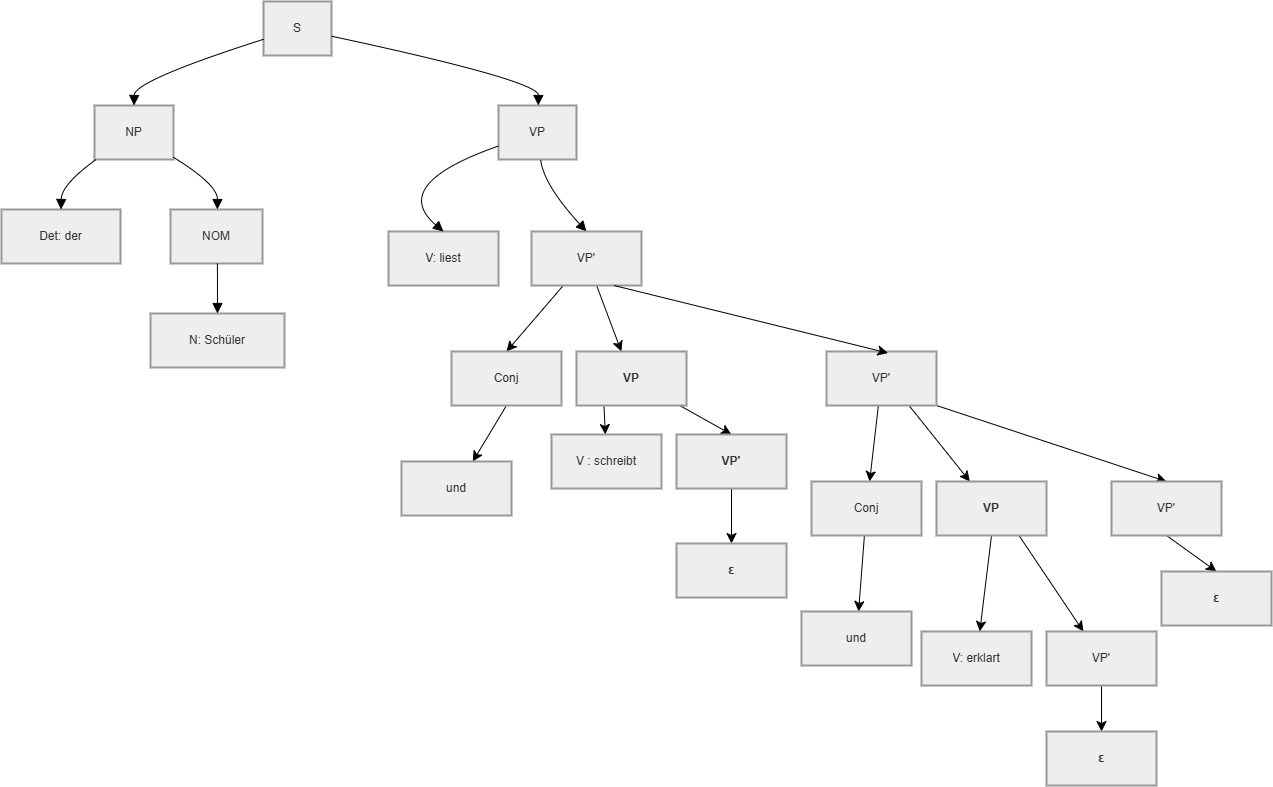

The diagram above was exported from draw.io. Its source (the exported page's mxGraphModel, read from the mxfile embedded in the PNG):
<mxGraphModel dx="1627" dy="1287" grid="1" gridSize="10" guides="1" tooltips="1" connect="1" arrows="1" fold="1" page="1" pageScale="1" pageWidth="827" pageHeight="1169" math="0" shadow="0">
  <root>
    <mxCell id="0" />
    <mxCell id="1" parent="0" />
    <mxCell id="PL_BCmUhOZwVux8NGXS8-2" parent="1" style="whiteSpace=wrap;strokeWidth=2;fillColor=light-dark(#eeeeee,#1f2020);strokeColor=light-dark(#999999,#cccccc);fontColor=light-dark(#333333,#cccccc);" value="S" vertex="1">
      <mxGeometry height="54" width="68" x="402" y="30" as="geometry" />
    </mxCell>
    <mxCell id="PL_BCmUhOZwVux8NGXS8-3" parent="1" style="whiteSpace=wrap;strokeWidth=2;fillColor=light-dark(#eeeeee,#1f2020);strokeColor=light-dark(#999999,#cccccc);fontColor=light-dark(#333333,#cccccc);" value="NP" vertex="1">
      <mxGeometry height="54" width="79" x="233" y="134" as="geometry" />
    </mxCell>
    <mxCell id="PL_BCmUhOZwVux8NGXS8-4" parent="1" style="whiteSpace=wrap;strokeWidth=2;fillColor=light-dark(#eeeeee,#1f2020);strokeColor=light-dark(#999999,#cccccc);fontColor=light-dark(#333333,#cccccc);" value="VP" vertex="1">
      <mxGeometry height="54" width="78" x="637" y="134" as="geometry" />
    </mxCell>
    <mxCell id="PL_BCmUhOZwVux8NGXS8-5" parent="1" style="whiteSpace=wrap;strokeWidth=2;fillColor=light-dark(#eeeeee,#1f2020);strokeColor=light-dark(#999999,#cccccc);fontColor=light-dark(#333333,#cccccc);" value="Det: der" vertex="1">
      <mxGeometry height="54" width="119" x="140" y="238" as="geometry" />
    </mxCell>
    <mxCell id="PL_BCmUhOZwVux8NGXS8-6" parent="1" style="whiteSpace=wrap;strokeWidth=2;fillColor=light-dark(#eeeeee,#1f2020);strokeColor=light-dark(#999999,#cccccc);fontColor=light-dark(#333333,#cccccc);" value="NOM" vertex="1">
      <mxGeometry height="54" width="92" x="309" y="238" as="geometry" />
    </mxCell>
    <mxCell id="PL_BCmUhOZwVux8NGXS8-7" parent="1" style="whiteSpace=wrap;strokeWidth=2;fillColor=light-dark(#eeeeee,#1f2020);strokeColor=light-dark(#999999,#cccccc);fontColor=light-dark(#333333,#cccccc);" value="N: Schüler" vertex="1">
      <mxGeometry height="54" width="134" x="289" y="342" as="geometry" />
    </mxCell>
    <mxCell id="PL_BCmUhOZwVux8NGXS8-11" parent="1" style="whiteSpace=wrap;strokeWidth=2;fillColor=light-dark(#eeeeee,#1f2020);strokeColor=light-dark(#999999,#cccccc);fontColor=light-dark(#333333,#cccccc);" value="V: liest" vertex="1">
      <mxGeometry height="54" width="110" x="527" y="260" as="geometry" />
    </mxCell>
    <mxCell id="PL_BCmUhOZwVux8NGXS8-17" edge="1" parent="1" source="PL_BCmUhOZwVux8NGXS8-2" style="curved=1;startArrow=none;endArrow=block;exitX=0;exitY=0.7;entryX=0.5;entryY=0;rounded=0;fontSize=12;startSize=8;endSize=8;" target="PL_BCmUhOZwVux8NGXS8-3" value="">
      <mxGeometry relative="1" as="geometry">
        <Array as="points">
          <mxPoint x="273" y="109" />
        </Array>
      </mxGeometry>
    </mxCell>
    <mxCell id="PL_BCmUhOZwVux8NGXS8-18" edge="1" parent="1" source="PL_BCmUhOZwVux8NGXS8-2" style="curved=1;startArrow=none;endArrow=block;exitX=0.99;exitY=0.64;entryX=0.51;entryY=0;rounded=0;fontSize=12;startSize=8;endSize=8;" target="PL_BCmUhOZwVux8NGXS8-4" value="">
      <mxGeometry relative="1" as="geometry">
        <Array as="points">
          <mxPoint x="677" y="109" />
        </Array>
      </mxGeometry>
    </mxCell>
    <mxCell id="PL_BCmUhOZwVux8NGXS8-19" edge="1" parent="1" source="PL_BCmUhOZwVux8NGXS8-3" style="curved=1;startArrow=none;endArrow=block;exitX=0.02;exitY=1;entryX=0.5;entryY=0;rounded=0;fontSize=12;startSize=8;endSize=8;" target="PL_BCmUhOZwVux8NGXS8-5" value="">
      <mxGeometry relative="1" as="geometry">
        <Array as="points">
          <mxPoint x="200" y="213" />
        </Array>
      </mxGeometry>
    </mxCell>
    <mxCell id="PL_BCmUhOZwVux8NGXS8-20" edge="1" parent="1" source="PL_BCmUhOZwVux8NGXS8-3" style="curved=1;startArrow=none;endArrow=block;exitX=1;exitY=0.96;entryX=0.51;entryY=0;rounded=0;fontSize=12;startSize=8;endSize=8;" target="PL_BCmUhOZwVux8NGXS8-6" value="">
      <mxGeometry relative="1" as="geometry">
        <Array as="points">
          <mxPoint x="356" y="213" />
        </Array>
      </mxGeometry>
    </mxCell>
    <mxCell id="PL_BCmUhOZwVux8NGXS8-21" edge="1" parent="1" source="PL_BCmUhOZwVux8NGXS8-6" style="curved=1;startArrow=none;endArrow=block;exitX=0.51;exitY=1;entryX=0.5;entryY=0;rounded=0;fontSize=12;startSize=8;endSize=8;" target="PL_BCmUhOZwVux8NGXS8-7" value="">
      <mxGeometry relative="1" as="geometry">
        <Array as="points" />
      </mxGeometry>
    </mxCell>
    <mxCell id="PL_BCmUhOZwVux8NGXS8-22" edge="1" parent="1" source="PL_BCmUhOZwVux8NGXS8-4" style="curved=1;startArrow=none;endArrow=block;exitX=0;exitY=0.75;entryX=0.5;entryY=0;rounded=0;fontSize=12;startSize=8;endSize=8;entryDx=0;entryDy=0;" target="PL_BCmUhOZwVux8NGXS8-11" value="">
      <mxGeometry relative="1" as="geometry">
        <Array as="points">
          <mxPoint x="527" y="213" />
        </Array>
        <mxPoint x="527.78" y="238" as="targetPoint" />
      </mxGeometry>
    </mxCell>
    <mxCell id="PL_BCmUhOZwVux8NGXS8-23" edge="1" parent="1" source="PL_BCmUhOZwVux8NGXS8-4" style="curved=1;startArrow=none;endArrow=block;exitX=0.54;exitY=1;entryX=0.5;entryY=0;rounded=0;fontSize=12;startSize=8;endSize=8;entryDx=0;entryDy=0;" target="PL_BCmUhOZwVux8NGXS8-344" value="">
      <mxGeometry relative="1" as="geometry">
        <Array as="points">
          <mxPoint x="682" y="213" />
        </Array>
        <mxPoint x="682" y="238" as="targetPoint" />
      </mxGeometry>
    </mxCell>
    <mxCell id="PL_BCmUhOZwVux8NGXS8-351" edge="1" parent="1" source="PL_BCmUhOZwVux8NGXS8-344" style="edgeStyle=none;curved=1;rounded=0;orthogonalLoop=1;jettySize=auto;html=1;entryX=0.5;entryY=0;entryDx=0;entryDy=0;fontSize=12;startSize=8;endSize=8;" target="PL_BCmUhOZwVux8NGXS8-345">
      <mxGeometry relative="1" as="geometry" />
    </mxCell>
    <mxCell id="PL_BCmUhOZwVux8NGXS8-352" edge="1" parent="1" source="PL_BCmUhOZwVux8NGXS8-344" style="edgeStyle=none;curved=1;rounded=0;orthogonalLoop=1;jettySize=auto;html=1;fontSize=12;startSize=8;endSize=8;" target="PL_BCmUhOZwVux8NGXS8-346">
      <mxGeometry relative="1" as="geometry" />
    </mxCell>
    <mxCell id="PL_BCmUhOZwVux8NGXS8-344" parent="1" style="whiteSpace=wrap;strokeWidth=2;fillColor=light-dark(#eeeeee,#1f2020);strokeColor=light-dark(#999999,#cccccc);fontColor=light-dark(#333333,#cccccc);" value="VP'" vertex="1">
      <mxGeometry height="54" width="110" x="670" y="260" as="geometry" />
    </mxCell>
    <mxCell id="PL_BCmUhOZwVux8NGXS8-366" edge="1" parent="1" source="PL_BCmUhOZwVux8NGXS8-345" style="edgeStyle=none;curved=1;rounded=0;orthogonalLoop=1;jettySize=auto;html=1;exitX=0.5;exitY=1;exitDx=0;exitDy=0;fontSize=12;startSize=8;endSize=8;" target="PL_BCmUhOZwVux8NGXS8-365">
      <mxGeometry relative="1" as="geometry" />
    </mxCell>
    <mxCell id="PL_BCmUhOZwVux8NGXS8-345" parent="1" style="whiteSpace=wrap;strokeWidth=2;fillColor=light-dark(#eeeeee,#1f2020);strokeColor=light-dark(#999999,#cccccc);fontColor=light-dark(#333333,#cccccc);" value="Conj" vertex="1">
      <mxGeometry height="54" width="110" x="590" y="380" as="geometry" />
    </mxCell>
    <mxCell id="PL_BCmUhOZwVux8NGXS8-357" edge="1" parent="1" source="PL_BCmUhOZwVux8NGXS8-346" style="edgeStyle=none;curved=1;rounded=0;orthogonalLoop=1;jettySize=auto;html=1;exitX=0.25;exitY=1;exitDx=0;exitDy=0;fontSize=12;startSize=8;endSize=8;" target="PL_BCmUhOZwVux8NGXS8-354">
      <mxGeometry relative="1" as="geometry" />
    </mxCell>
    <mxCell id="PL_BCmUhOZwVux8NGXS8-358" edge="1" parent="1" source="PL_BCmUhOZwVux8NGXS8-346" style="edgeStyle=none;curved=1;rounded=0;orthogonalLoop=1;jettySize=auto;html=1;entryX=0.5;entryY=0;entryDx=0;entryDy=0;fontSize=12;startSize=8;endSize=8;" target="PL_BCmUhOZwVux8NGXS8-355">
      <mxGeometry relative="1" as="geometry" />
    </mxCell>
    <mxCell id="PL_BCmUhOZwVux8NGXS8-346" parent="1" style="whiteSpace=wrap;strokeWidth=2;fillColor=light-dark(#eeeeee,#1f2020);strokeColor=light-dark(#999999,#cccccc);fontColor=light-dark(#333333,#cccccc);fontStyle=1" value="VP" vertex="1">
      <mxGeometry height="54" width="110" x="715" y="380" as="geometry" />
    </mxCell>
    <mxCell id="PL_BCmUhOZwVux8NGXS8-367" edge="1" parent="1" source="PL_BCmUhOZwVux8NGXS8-347" style="edgeStyle=none;curved=1;rounded=0;orthogonalLoop=1;jettySize=auto;html=1;fontSize=12;startSize=8;endSize=8;" target="PL_BCmUhOZwVux8NGXS8-348">
      <mxGeometry relative="1" as="geometry" />
    </mxCell>
    <mxCell id="PL_BCmUhOZwVux8NGXS8-368" edge="1" parent="1" source="PL_BCmUhOZwVux8NGXS8-347" style="edgeStyle=none;curved=1;rounded=0;orthogonalLoop=1;jettySize=auto;html=1;exitX=0.75;exitY=1;exitDx=0;exitDy=0;fontSize=12;startSize=8;endSize=8;" target="PL_BCmUhOZwVux8NGXS8-349">
      <mxGeometry relative="1" as="geometry" />
    </mxCell>
    <mxCell id="PL_BCmUhOZwVux8NGXS8-369" edge="1" parent="1" source="PL_BCmUhOZwVux8NGXS8-347" style="edgeStyle=none;curved=1;rounded=0;orthogonalLoop=1;jettySize=auto;html=1;exitX=1;exitY=1;exitDx=0;exitDy=0;entryX=0.5;entryY=0;entryDx=0;entryDy=0;fontSize=12;startSize=8;endSize=8;" target="PL_BCmUhOZwVux8NGXS8-350">
      <mxGeometry relative="1" as="geometry" />
    </mxCell>
    <mxCell id="PL_BCmUhOZwVux8NGXS8-347" parent="1" style="whiteSpace=wrap;strokeWidth=2;fillColor=light-dark(#eeeeee,#1f2020);strokeColor=light-dark(#999999,#cccccc);fontColor=light-dark(#333333,#cccccc);" value="VP'" vertex="1">
      <mxGeometry height="54" width="110" x="965" y="380" as="geometry" />
    </mxCell>
    <mxCell id="PL_BCmUhOZwVux8NGXS8-371" edge="1" parent="1" source="PL_BCmUhOZwVux8NGXS8-348" style="edgeStyle=none;curved=1;rounded=0;orthogonalLoop=1;jettySize=auto;html=1;fontSize=12;startSize=8;endSize=8;" target="PL_BCmUhOZwVux8NGXS8-370">
      <mxGeometry relative="1" as="geometry" />
    </mxCell>
    <mxCell id="PL_BCmUhOZwVux8NGXS8-348" parent="1" style="whiteSpace=wrap;strokeWidth=2;fillColor=light-dark(#eeeeee,#1f2020);strokeColor=light-dark(#999999,#cccccc);fontColor=light-dark(#333333,#cccccc);" value="Conj" vertex="1">
      <mxGeometry height="54" width="110" x="950" y="510" as="geometry" />
    </mxCell>
    <mxCell id="PL_BCmUhOZwVux8NGXS8-373" edge="1" parent="1" source="PL_BCmUhOZwVux8NGXS8-349" style="edgeStyle=none;curved=1;rounded=0;orthogonalLoop=1;jettySize=auto;html=1;exitX=0.5;exitY=1;exitDx=0;exitDy=0;fontSize=12;startSize=8;endSize=8;" target="PL_BCmUhOZwVux8NGXS8-372">
      <mxGeometry relative="1" as="geometry" />
    </mxCell>
    <mxCell id="PL_BCmUhOZwVux8NGXS8-378" edge="1" parent="1" source="PL_BCmUhOZwVux8NGXS8-349" style="edgeStyle=none;curved=1;rounded=0;orthogonalLoop=1;jettySize=auto;html=1;exitX=0.75;exitY=1;exitDx=0;exitDy=0;fontSize=12;startSize=8;endSize=8;" target="PL_BCmUhOZwVux8NGXS8-374">
      <mxGeometry relative="1" as="geometry" />
    </mxCell>
    <mxCell id="PL_BCmUhOZwVux8NGXS8-349" parent="1" style="whiteSpace=wrap;strokeWidth=2;fillColor=light-dark(#eeeeee,#1f2020);strokeColor=light-dark(#999999,#cccccc);fontColor=light-dark(#333333,#cccccc);fontStyle=1" value="VP" vertex="1">
      <mxGeometry height="54" width="110" x="1075" y="510" as="geometry" />
    </mxCell>
    <mxCell id="PL_BCmUhOZwVux8NGXS8-381" edge="1" parent="1" source="PL_BCmUhOZwVux8NGXS8-350" style="edgeStyle=none;curved=1;rounded=0;orthogonalLoop=1;jettySize=auto;html=1;exitX=0.5;exitY=1;exitDx=0;exitDy=0;entryX=0.5;entryY=0;entryDx=0;entryDy=0;fontSize=12;startSize=8;endSize=8;" target="PL_BCmUhOZwVux8NGXS8-380">
      <mxGeometry relative="1" as="geometry" />
    </mxCell>
    <mxCell id="PL_BCmUhOZwVux8NGXS8-350" parent="1" style="whiteSpace=wrap;strokeWidth=2;fillColor=light-dark(#eeeeee,#1f2020);strokeColor=light-dark(#999999,#cccccc);fontColor=light-dark(#333333,#cccccc);" value="VP'" vertex="1">
      <mxGeometry height="54" width="110" x="1250" y="510" as="geometry" />
    </mxCell>
    <mxCell id="PL_BCmUhOZwVux8NGXS8-353" edge="1" parent="1" source="PL_BCmUhOZwVux8NGXS8-344" style="edgeStyle=none;curved=1;rounded=0;orthogonalLoop=1;jettySize=auto;html=1;exitX=0.75;exitY=1;exitDx=0;exitDy=0;entryX=0.559;entryY=0.028;entryDx=0;entryDy=0;entryPerimeter=0;fontSize=12;startSize=8;endSize=8;" target="PL_BCmUhOZwVux8NGXS8-347">
      <mxGeometry relative="1" as="geometry" />
    </mxCell>
    <mxCell id="PL_BCmUhOZwVux8NGXS8-354" parent="1" style="whiteSpace=wrap;strokeWidth=2;fillColor=light-dark(#eeeeee,#1f2020);strokeColor=light-dark(#999999,#cccccc);fontColor=light-dark(#333333,#cccccc);" value="V : schreibt" vertex="1">
      <mxGeometry height="54" width="110" x="690" y="463" as="geometry" />
    </mxCell>
    <mxCell id="PL_BCmUhOZwVux8NGXS8-364" edge="1" parent="1" source="PL_BCmUhOZwVux8NGXS8-355" style="edgeStyle=none;curved=1;rounded=0;orthogonalLoop=1;jettySize=auto;html=1;exitX=0.5;exitY=1;exitDx=0;exitDy=0;fontSize=12;startSize=8;endSize=8;" target="PL_BCmUhOZwVux8NGXS8-363">
      <mxGeometry relative="1" as="geometry" />
    </mxCell>
    <mxCell id="PL_BCmUhOZwVux8NGXS8-355" parent="1" style="whiteSpace=wrap;strokeWidth=2;fillColor=light-dark(#eeeeee,#1f2020);strokeColor=light-dark(#999999,#cccccc);fontColor=light-dark(#333333,#cccccc);fontStyle=1" value="VP'" vertex="1">
      <mxGeometry height="54" width="110" x="815" y="463" as="geometry" />
    </mxCell>
    <mxCell id="PL_BCmUhOZwVux8NGXS8-363" parent="1" style="whiteSpace=wrap;strokeWidth=2;fillColor=light-dark(#eeeeee,#1f2020);strokeColor=light-dark(#999999,#cccccc);fontColor=light-dark(#333333,#cccccc);fontStyle=1" value="ε" vertex="1">
      <mxGeometry height="54" width="110" x="815" y="572" as="geometry" />
    </mxCell>
    <mxCell id="PL_BCmUhOZwVux8NGXS8-365" parent="1" style="whiteSpace=wrap;strokeWidth=2;fillColor=light-dark(#eeeeee,#1f2020);strokeColor=light-dark(#999999,#cccccc);fontColor=light-dark(#333333,#cccccc);" value="und" vertex="1">
      <mxGeometry height="54" width="110" x="540" y="490" as="geometry" />
    </mxCell>
    <mxCell id="PL_BCmUhOZwVux8NGXS8-370" parent="1" style="whiteSpace=wrap;strokeWidth=2;fillColor=light-dark(#eeeeee,#1f2020);strokeColor=light-dark(#999999,#cccccc);fontColor=light-dark(#333333,#cccccc);" value="und" vertex="1">
      <mxGeometry height="54" width="110" x="940" y="640" as="geometry" />
    </mxCell>
    <mxCell id="PL_BCmUhOZwVux8NGXS8-372" parent="1" style="whiteSpace=wrap;strokeWidth=2;fillColor=light-dark(#eeeeee,#1f2020);strokeColor=light-dark(#999999,#cccccc);fontColor=light-dark(#333333,#cccccc);" value="V: erklart" vertex="1">
      <mxGeometry height="54" width="110" x="1060" y="660" as="geometry" />
    </mxCell>
    <mxCell id="PL_BCmUhOZwVux8NGXS8-376" edge="1" parent="1" source="PL_BCmUhOZwVux8NGXS8-374" style="edgeStyle=none;curved=1;rounded=0;orthogonalLoop=1;jettySize=auto;html=1;exitX=0.5;exitY=1;exitDx=0;exitDy=0;entryX=0.5;entryY=0;entryDx=0;entryDy=0;fontSize=12;startSize=8;endSize=8;" target="PL_BCmUhOZwVux8NGXS8-375">
      <mxGeometry relative="1" as="geometry" />
    </mxCell>
    <mxCell id="PL_BCmUhOZwVux8NGXS8-374" parent="1" style="whiteSpace=wrap;strokeWidth=2;fillColor=light-dark(#eeeeee,#1f2020);strokeColor=light-dark(#999999,#cccccc);fontColor=light-dark(#333333,#cccccc);" value="VP'" vertex="1">
      <mxGeometry height="54" width="110" x="1185" y="660" as="geometry" />
    </mxCell>
    <mxCell id="PL_BCmUhOZwVux8NGXS8-375" parent="1" style="whiteSpace=wrap;strokeWidth=2;fillColor=light-dark(#eeeeee,#1f2020);strokeColor=light-dark(#999999,#cccccc);fontColor=light-dark(#333333,#cccccc);fontStyle=1" value="ε" vertex="1">
      <mxGeometry height="54" width="110" x="1185" y="760" as="geometry" />
    </mxCell>
    <mxCell id="PL_BCmUhOZwVux8NGXS8-380" parent="1" style="whiteSpace=wrap;strokeWidth=2;fillColor=light-dark(#eeeeee,#1f2020);strokeColor=light-dark(#999999,#cccccc);fontColor=light-dark(#333333,#cccccc);fontStyle=1" value="ε" vertex="1">
      <mxGeometry height="54" width="110" x="1300" y="600" as="geometry" />
    </mxCell>
  </root>
</mxGraphModel>